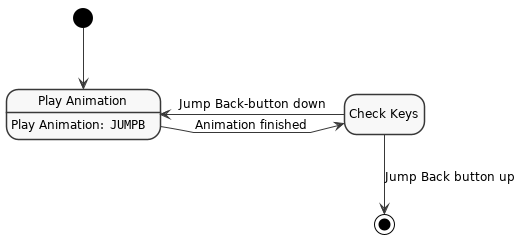

The diagram above was rendered by PlantUML. Its source (embedded in the PNG):
@startuml
skinparam monochrome true
skinparam shadowing false
skinparam classAttributeIconSize 0
skinparam DefaultFontName arial
skinparam DefaultFontSize 12
skinparam ClassFontStyle bold
skinparam componentStyle uml2
skinparam linetype polyline
skinparam roundcorner 1
hide empty fields
hide circle
hide empty description

state "Check Keys" as CheckKeys
state "Play Animation" as PlayAnimation

PlayAnimation: Play Animation: ""JUMPB""

[*] -down-> PlayAnimation

PlayAnimation -right-> CheckKeys : Animation finished

CheckKeys -left-> PlayAnimation : Jump Back-button down
CheckKeys -down-> [*]           : Jump Back button up

@enduml